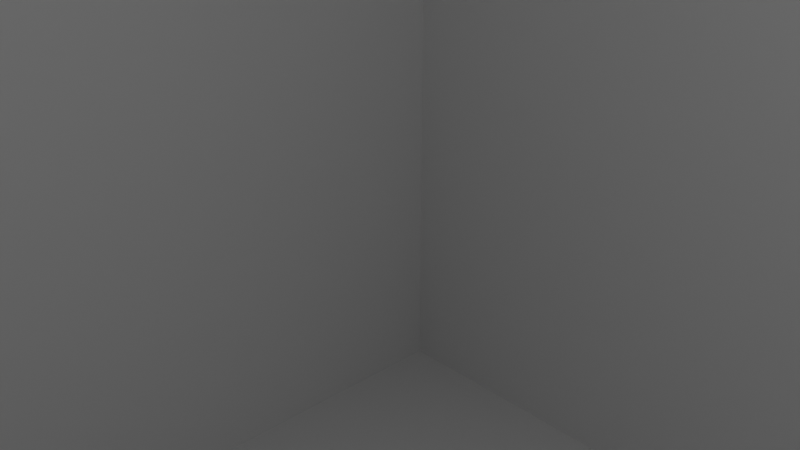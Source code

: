 # Source: untitled.blend  (saved by Blender 2.82.7; exported with 4.5.12 LTS)
import bpy
from mathutils import Matrix  # noqa: F401  (used for matrix-valued properties, if any)

bpy.ops.wm.read_factory_settings(use_empty=True)
scene = bpy.context.scene
scene.name = 'Scene'

# ---- collections
col_collection = bpy.data.collections.new('Collection'); scene.collection.children.link(col_collection)

# ---- materials (node trees are filled in below, after node groups)
mat_material = bpy.data.materials.new('Material')
mat_material.alpha_threshold = 0.0
mat_material.use_transparent_shadow = False
mat_material.line_color = (0.0, 0.0, 0.0, 1.0)

# ---- material node trees
mat_material.use_nodes = True; mat_material.node_tree.nodes.clear()
_N = mat_material.node_tree.nodes; _L = mat_material.node_tree.links
n0 = _N.new('ShaderNodeOutputMaterial'); n0.name = 'Material Output'; n0.location = (300, 300)
n1 = _N.new('ShaderNodeBsdfPrincipled'); n1.name = 'Principled BSDF'; n1.location = (10, 300)
n1.distribution = 'GGX'
n1.subsurface_method = 'BURLEY'
n1.inputs[2].default_value = 0.4
n1.inputs[3].default_value = 1.45
n1.inputs[27].default_value = (0.0, 0.0, 0.0, 1.0)
n1.inputs[28].default_value = 1.0
_L.new(n1.outputs[0], n0.inputs[0])
n0.is_active_output = True

# ---- world
world_world = bpy.data.worlds.new('World'); scene.world = world_world
world_world.use_nodes = True; world_world.node_tree.nodes.clear()
_N = world_world.node_tree.nodes; _L = world_world.node_tree.links
n0 = _N.new('ShaderNodeOutputWorld'); n0.name = 'World Output'; n0.location = (300, 300)
n1 = _N.new('ShaderNodeBackground'); n1.name = 'Background'; n1.location = (10, 300)
n1.inputs[0].default_value = (0.05088, 0.05088, 0.05088, 1.0)
_L.new(n1.outputs[0], n0.inputs[0])
n0.is_active_output = True
world_world.color = (0.05088, 0.05088, 0.05088)
world_world.use_sun_shadow = False
world_world.sun_shadow_jitter_overblur = 0.0

# ---- cameras
cam_camera = bpy.data.cameras.new('Camera')
cam_camera.clip_end = 100.0
cam_camera.ortho_scale = 7.314

# ---- lights
light_light = bpy.data.lights.new('Light', 'POINT')
light_light.transmission_factor = 0.0
light_light.energy = 1000.0
light_light.shadow_soft_size = 0.1
light_light.shadow_maximum_resolution = 0.006
light_light.use_absolute_resolution = True

# ---- meshes
me_cube = bpy.data.meshes.new('Cube')
me_cube.from_pydata([(1.0, 1.0, 1.0), (1.0, 1.0, -1.0), (1.0, -1.0, 1.0), (1.0, -1.0, -1.0), (-1.0, 1.0, 1.0), (-1.0, 1.0, -1.0), (-1.0, -1.0, 1.0), (-1.0, -1.0, -1.0)], [], [(0, 4, 6, 2), (3, 2, 6, 7), (7, 6, 4, 5), (5, 1, 3, 7), (1, 0, 2, 3), (5, 4, 0, 1)])
_uv = me_cube.uv_layers.new(name='UVMap')
_uv.uv.foreach_set('vector', [0.625, 0.5, 0.875, 0.5, 0.875, 0.75, 0.625, 0.75, 0.375, 0.75, 0.625, 0.75, 0.625, 1.0, 0.375, 1.0, 0.375, 0.0, 0.625, 0.0, 0.625, 0.25, 0.375, 0.25, 0.125, 0.5, 0.375, 0.5, 0.375, 0.75, 0.125, 0.75, 0.375, 0.5, 0.625, 0.5, 0.625, 0.75, 0.375, 0.75, 0.375, 0.25, 0.625, 0.25, 0.625, 0.5, 0.375, 0.5])
me_cube.materials.append(mat_material)
me_cube.use_remesh_preserve_volume = False
me_cube.use_remesh_preserve_attributes = False
me_cube.use_mirror_vertex_groups = False
me_cube.update()

# ---- objects
ob_cube = bpy.data.objects.new('Cube', me_cube)
ob_light = bpy.data.objects.new('Light', light_light)
ob_camera = bpy.data.objects.new('Camera', cam_camera)

# ---- transforms, parenting, visibility, modifiers, constraints
ob_cube.location = (0.0, 0.0, 0.0)
ob_cube.scale = (18.57, 18.57, 18.57)
ob_cube.lock_rotations_4d = False
ob_cube.empty_display_type = 'ARROWS'
ob_cube.lineart.crease_threshold = 0.0
ob_light.location = (4.076, 1.005, 5.904)
ob_light.rotation_euler = (0.6503, 0.05522, 1.866)
ob_light.lock_rotations_4d = False
ob_light.empty_display_type = 'ARROWS'
ob_light.color = (0.0, 0.0, 0.0, 0.0)
ob_light.lineart.crease_threshold = 0.0
ob_camera.location = (7.359, -6.926, 4.958)
ob_camera.rotation_euler = (1.109, 0.0, 0.8149)
ob_camera.lock_rotations_4d = False
ob_camera.empty_display_type = 'ARROWS'
ob_camera.color = (0.0, 0.0, 0.0, 0.0)
ob_camera.display_type = 'WIRE'
ob_camera.lineart.crease_threshold = 0.0

# ---- collection membership
col_collection.objects.link(ob_cube)
col_collection.objects.link(ob_light)
col_collection.objects.link(ob_camera)

# ---- scene / render settings (as saved in the file)
scene.camera = ob_camera
scene.frame_start = 1; scene.frame_end = 250; scene.frame_set(1)
scene.render.engine = 'BLENDER_EEVEE_NEXT'
scene.cycles.use_denoising = False
scene.cycles.samples = 128
scene.cycles.sampling_pattern = 'TABULATED_SOBOL'
scene.cycles.use_adaptive_sampling = False
scene.cycles.use_light_tree = False
scene.view_settings.view_transform = 'Filmic'
bpy.context.view_layer.update()
